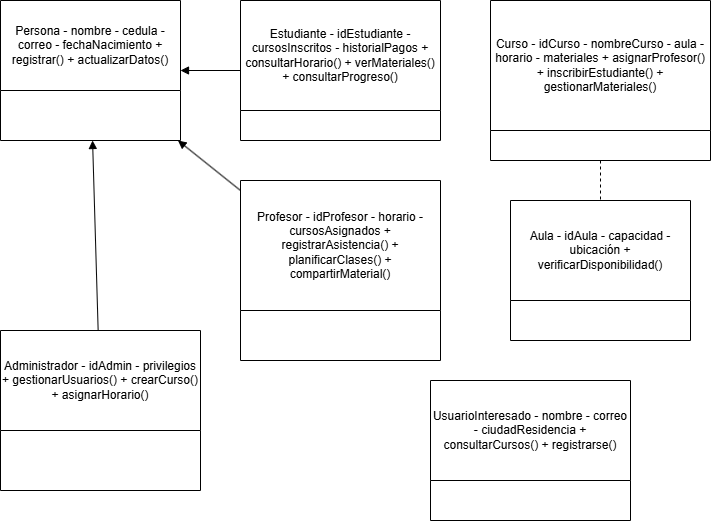

The diagram above was exported from draw.io. Its source (the exported page's mxGraphModel, read from the mxfile embedded in the PNG):
<mxGraphModel dx="1355" dy="825" grid="1" gridSize="10" guides="1" tooltips="1" connect="1" arrows="1" fold="1" page="1" pageScale="1" pageWidth="850" pageHeight="1100" math="0" shadow="0">
  <root>
    <mxCell id="0" />
    <mxCell id="1" parent="0" />
    <mxCell id="2" value="Persona - nombre - cedula - correo - fechaNacimiento + registrar() + actualizarDatos()" style="shape=swimlane;whiteSpace=wrap;html=1;startSize=90;" vertex="1" parent="1">
      <mxGeometry x="40" y="20" width="180" height="140" as="geometry" />
    </mxCell>
    <mxCell id="3" value="Estudiante - idEstudiante - cursosInscritos - historialPagos + consultarHorario() + verMateriales() + consultarProgreso()" style="shape=swimlane;whiteSpace=wrap;html=1;startSize=110;" vertex="1" parent="1">
      <mxGeometry x="280" y="20" width="200" height="140" as="geometry" />
    </mxCell>
    <mxCell id="4" style="endArrow=block;html=1;" edge="1" parent="1" source="3" target="2">
      <mxGeometry relative="1" as="geometry" />
    </mxCell>
    <mxCell id="5" value="Profesor - idProfesor - horario - cursosAsignados + registrarAsistencia() + planificarClases() + compartirMaterial()" style="shape=swimlane;whiteSpace=wrap;html=1;startSize=130;" vertex="1" parent="1">
      <mxGeometry x="280" y="200" width="200" height="180" as="geometry" />
    </mxCell>
    <mxCell id="6" style="endArrow=block;html=1;" edge="1" parent="1" source="5" target="2">
      <mxGeometry relative="1" as="geometry" />
    </mxCell>
    <mxCell id="7" value="Administrador - idAdmin - privilegios + gestionarUsuarios() + crearCurso() + asignarHorario()" style="shape=swimlane;whiteSpace=wrap;html=1;startSize=100;" vertex="1" parent="1">
      <mxGeometry x="40" y="350" width="200" height="160" as="geometry" />
    </mxCell>
    <mxCell id="8" style="endArrow=block;html=1;" edge="1" parent="1" source="7" target="2">
      <mxGeometry relative="1" as="geometry" />
    </mxCell>
    <mxCell id="9" value="Curso - idCurso - nombreCurso - aula - horario - materiales + asignarProfesor() + inscribirEstudiante() + gestionarMateriales()" style="shape=swimlane;whiteSpace=wrap;html=1;startSize=130;" vertex="1" parent="1">
      <mxGeometry x="530" y="20" width="220" height="160" as="geometry" />
    </mxCell>
    <mxCell id="10" value="Aula - idAula - capacidad - ubicación + verificarDisponibilidad()" style="shape=swimlane;whiteSpace=wrap;html=1;startSize=100;" vertex="1" parent="1">
      <mxGeometry x="550" y="220" width="180" height="140" as="geometry" />
    </mxCell>
    <mxCell id="11" style="endArrow=none;html=1;dashed=1;" edge="1" parent="1" source="9" target="10">
      <mxGeometry relative="1" as="geometry" />
    </mxCell>
    <mxCell id="12" value="UsuarioInteresado - nombre - correo - ciudadResidencia + consultarCursos() + registrarse()" style="shape=swimlane;whiteSpace=wrap;html=1;startSize=100;" vertex="1" parent="1">
      <mxGeometry x="470" y="400" width="200" height="140" as="geometry" />
    </mxCell>
  </root>
</mxGraphModel>